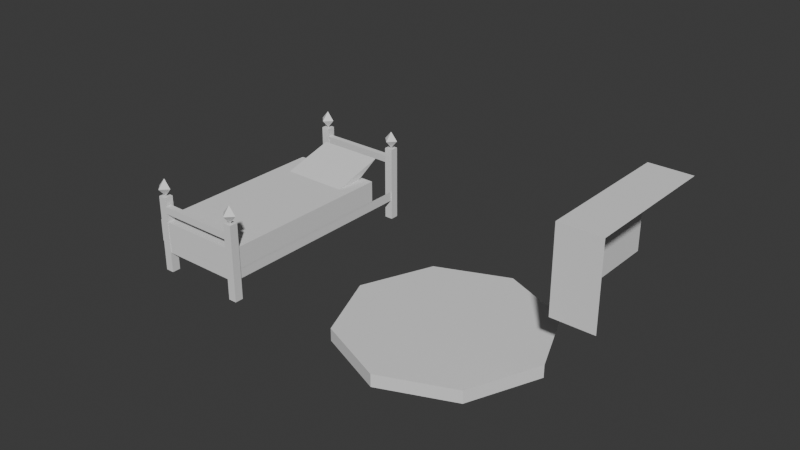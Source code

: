 # Source: furniture.blend  (saved by Blender 4.0.36; exported with 4.5.12 LTS)
import bpy
from mathutils import Matrix  # noqa: F401  (used for matrix-valued properties, if any)

bpy.ops.wm.read_factory_settings(use_empty=True)
scene = bpy.context.scene
scene.name = 'Scene'

# ---- collections
col_collection = bpy.data.collections.new('Collection'); scene.collection.children.link(col_collection)

# ---- world
world_world = bpy.data.worlds.new('World'); scene.world = world_world
world_world.use_nodes = True; world_world.node_tree.nodes.clear()
_N = world_world.node_tree.nodes; _L = world_world.node_tree.links
n0 = _N.new('ShaderNodeOutputWorld'); n0.name = 'World Output'; n0.location = (300, 300)
n1 = _N.new('ShaderNodeBackground'); n1.name = 'Background'; n1.location = (10, 300)
n1.inputs[0].default_value = (0.05088, 0.05088, 0.05088, 1.0)
_L.new(n1.outputs[0], n0.inputs[0])
n0.is_active_output = True
world_world.color = (0.05088, 0.05088, 0.05088)
world_world.use_sun_shadow = False
world_world.sun_shadow_jitter_overblur = 0.0

# ---- meshes
me_cube_001 = bpy.data.meshes.new('Cube.001')
me_cube_001.from_pydata([(3.896, 2.5, 1.705), (3.896, 4.5, 2.897), (4.5, 4.5, 2.897), (3.896, 2.5, 2.897), (4.5, 2.5, 2.897), (3.849, 2.562, 0.8377), (3.849, 2.562, 1.014), (3.436, 1.566, 0.8377), (3.436, 1.566, 1.014), (2.44, 1.153, 0.8377), (2.44, 1.153, 1.014), (1.443, 1.566, 0.8377), (1.443, 1.566, 1.014), (1.031, 2.562, 0.8377), (1.031, 2.562, 1.014), (1.443, 3.559, 1.014), (2.44, 3.971, 1.014), (2.44, 2.562, 1.014), (3.436, 3.559, 1.014), (2.614, 2.562, 0.0), (2.614, 2.562, 0.8377), (2.563, 2.439, 0.0), (2.563, 2.439, 0.8377), (2.44, 2.388, 0.0), (2.44, 2.388, 0.8377), (2.317, 2.439, 0.0), (2.317, 2.439, 0.8377), (2.266, 2.562, 0.0), (2.266, 2.562, 0.8377), (-1.314, 2.488, 1.224), (-1.179, 2.488, 0.0), (-1.179, 2.488, 1.224), (-1.314, 2.352, 0.0), (-1.314, 2.352, 1.224), (-1.179, 2.352, 0.0), (-1.179, 2.352, 1.224), (-2.689, 2.488, 1.224), (-2.554, 2.488, 1.224), (-2.689, 2.352, 0.0), (-2.689, 2.352, 1.224), (-2.554, 2.352, 0.0), (-2.554, 2.352, 1.224), (-1.191, 5.339, 0.8356), (-1.314, 5.942, 1.224), (-1.179, 5.942, 1.224), (-1.314, 5.807, 0.0), (-1.314, 5.807, 1.224), (-1.179, 5.807, 0.0), (-1.179, 5.807, 1.224), (-2.689, 5.942, 1.224), (-2.554, 5.942, 0.0), (-2.554, 5.942, 1.224), (-2.689, 5.807, 0.0), (-2.689, 5.807, 1.224), (-2.554, 5.807, 0.0), (-2.554, 5.807, 1.224), (-2.463, 5.652, 1.071), (-2.554, 2.361, 0.3271), (-2.554, 2.361, 0.4863), (-1.314, 2.361, 0.3271), (-1.314, 2.361, 0.4863), (-2.709, 2.358, 0.4843), (-2.709, 2.358, 0.8356), (-1.191, 2.358, 0.4843), (-1.191, 2.358, 0.8356), (-2.554, 2.352, 0.9734), (-2.554, 2.352, 1.088), (-1.314, 2.352, 0.9734), (-1.314, 2.352, 1.088), (-2.554, 5.82, 0.9734), (-2.554, 5.81, 1.088), (-1.314, 5.82, 0.9734), (-1.314, 5.81, 1.088), (-1.126, 2.42, 1.361), (-1.246, 2.3, 1.361), (-1.246, 2.42, 1.5), (-1.367, 2.42, 1.361), (-2.502, 2.42, 1.361), (-1.246, 2.42, 1.222), (-2.622, 2.3, 1.361), (-2.622, 2.42, 1.5), (-2.743, 2.42, 1.361), (-2.622, 2.42, 1.222), (-1.126, 5.878, 1.361), (-1.246, 5.757, 1.361), (-1.246, 5.878, 1.5), (-1.367, 5.878, 1.361), (-2.502, 5.878, 1.361), (-1.246, 5.878, 1.222), (-2.622, 5.757, 1.361), (-2.622, 5.878, 1.5), (-2.743, 5.878, 1.361), (-2.622, 5.878, 1.222), (-1.386, 5.229, 0.8291), (-1.386, 5.652, 1.071), (-2.463, 4.767, 0.8291), (-2.463, 5.213, 0.9541), (-1.386, 4.767, 0.8291), (-1.386, 5.213, 0.9541), (3.436, 1.566, 1.014), (3.849, 2.562, 1.014), (2.44, 1.153, 1.014), (1.443, 1.566, 1.014), (1.031, 2.562, 1.014), (3.896, 4.5, 1.705), (3.896, 4.5, 2.897), (3.896, 2.5, 1.705), (3.896, 2.5, 2.897), (3.896, 2.5, 2.897), (4.5, 2.5, 1.705), (4.5, 2.5, 2.897), (-2.554, 2.488, 0.0), (-2.554, 2.488, 1.224), (-2.554, 2.352, 0.0), (-2.554, 2.352, 1.224), (-1.179, 5.942, 0.0), (-1.179, 5.942, 1.224), (-1.179, 5.807, 0.0), (-1.179, 5.807, 1.224), (-2.554, 2.447, 1.088), (-1.194, 2.488, 0.4863), (-1.194, 2.488, 0.3271), (-1.194, 5.807, 0.3271), (-1.194, 5.807, 0.4863), (-1.314, 2.447, 1.088), (-2.554, 2.352, 1.088), (-1.314, 2.352, 1.088), (-2.554, 5.904, 1.088), (-1.314, 5.904, 1.088), (-2.554, 5.81, 1.088), (-1.314, 5.81, 1.088), (-1.191, 5.339, 0.8356), (-2.709, 5.339, 0.8356), (-2.709, 2.358, 0.8356), (-1.191, 2.358, 0.8356), (-1.191, 5.339, 0.4843), (-1.191, 2.358, 0.4843), (-1.191, 2.358, 0.8356), (-1.179, 2.352, 1.224), (-1.179, 2.352, 0.0), (-1.179, 2.488, 1.224)], [], [(4, 2, 1, 3), (5, 100, 99, 7), (7, 99, 101, 9), (9, 101, 102, 11), (11, 102, 103, 13), (18, 16, 17), (10, 8, 17), (17, 15, 14), (17, 16, 15), (8, 6, 17), (12, 10, 17), (19, 20, 22, 21), (21, 22, 24, 23), (23, 24, 26, 25), (25, 26, 28, 27), (6, 18, 17), (14, 12, 17), (30, 140, 138, 139), (34, 35, 33, 32), (35, 31, 29, 33), (40, 41, 39, 38), (41, 37, 36, 39), (135, 42, 137, 136), (47, 48, 46, 45), (48, 44, 43, 46), (63, 64, 62, 61), (50, 51, 55, 54), (54, 55, 53, 52), (67, 68, 66, 65), (55, 51, 49, 53), (59, 60, 58, 57), (71, 72, 70, 69), (78, 73, 74), (73, 75, 74), (78, 74, 76), (74, 75, 76), (79, 80, 81), (82, 79, 81), (77, 80, 79), (82, 77, 79), (88, 83, 84), (83, 85, 84), (88, 84, 86), (84, 85, 86), (89, 90, 91), (92, 89, 91), (87, 90, 89), (92, 87, 89), (93, 94, 98, 97), (97, 98, 96, 95), (98, 94, 56, 96), (109, 110, 108, 0), (111, 112, 114, 113), (115, 116, 118, 117), (130, 128, 127, 129), (126, 124, 119, 125), (122, 123, 120, 121), (134, 131, 132, 133), (106, 107, 105, 104)])
_ca = me_cube_001.color_attributes.new('Attribute', 'BYTE_COLOR', 'CORNER')
_ca.data.foreach_set('color', [0.05127, 0.05127, 0.05127, 1.0, 0.05127, 0.05127, 0.05127, 1.0, 0.05127, 0.05127, 0.05127, 1.0, 0.05127, 0.05127, 0.05127, 1.0, 0.0331, 0.0331, 0.0331, 1.0, 0.01938, 0.01938, 0.01938, 1.0, 0.01938, 0.01938, 0.01938, 1.0, 0.0331, 0.0331, 0.0331, 1.0, 0.0331, 0.0331, 0.0331, 1.0, 0.01938, 0.01938, 0.01938, 1.0, 0.01938, 0.01938, 0.01938, 1.0, 0.0331, 0.0331, 0.0331, 1.0, 0.0331, 0.0331, 0.0331, 1.0, 0.01938, 0.01938, 0.01938, 1.0, 0.01938, 0.01938, 0.01938, 1.0, 0.0331, 0.0331, 0.0331, 1.0, 0.0331, 0.0331, 0.0331, 1.0, 0.01938, 0.01938, 0.01938, 1.0, 0.01938, 0.01938, 0.01938, 1.0, 0.0331, 0.0331, 0.0331, 1.0, 0.07421, 0.07227, 0.07227, 1.0, 0.07421, 0.07227, 0.07227, 1.0, 0.2159, 0.2122, 0.2122, 1.0, 0.07421, 0.07227, 0.07227, 1.0, 0.07421, 0.07227, 0.07227, 1.0, 0.2159, 0.2122, 0.2122, 1.0, 0.2159, 0.2122, 0.2122, 1.0, 0.07421, 0.07227, 0.07227, 1.0, 0.07421, 0.07227, 0.07227, 1.0, 0.2159, 0.2122, 0.2122, 1.0, 0.07421, 0.07227, 0.07227, 1.0, 0.07421, 0.07227, 0.07227, 1.0, 0.07421, 0.07227, 0.07227, 1.0, 0.07421, 0.07227, 0.07227, 1.0, 0.2159, 0.2122, 0.2122, 1.0, 0.07421, 0.07227, 0.07227, 1.0, 0.07421, 0.07227, 0.07227, 1.0, 0.2159, 0.2122, 0.2122, 1.0, 0.0331, 0.0331, 0.0331, 1.0, 0.02624, 0.02624, 0.02624, 1.0, 0.02624, 0.02624, 0.02624, 1.0, 0.0331, 0.0331, 0.0331, 1.0, 0.0331, 0.0331, 0.0331, 1.0, 0.02624, 0.02624, 0.02624, 1.0, 0.02624, 0.02624, 0.02624, 1.0, 0.0331, 0.0331, 0.0331, 1.0, 0.0331, 0.0331, 0.0331, 1.0, 0.02624, 0.02624, 0.02624, 1.0, 0.02624, 0.02624, 0.02624, 1.0, 0.0331, 0.0331, 0.0331, 1.0, 0.0331, 0.0331, 0.0331, 1.0, 0.02624, 0.02624, 0.02624, 1.0, 0.02624, 0.02624, 0.02624, 1.0, 0.0331, 0.0331, 0.0331, 1.0, 0.07421, 0.07227, 0.07227, 1.0, 0.07421, 0.07227, 0.07227, 1.0, 0.2159, 0.2122, 0.2122, 1.0, 0.07421, 0.07227, 0.07227, 1.0, 0.07421, 0.07227, 0.07227, 1.0, 0.2159, 0.2122, 0.2122, 1.0, 0.0999, 0.0999, 0.0999, 1.0, 0.0999, 0.0999, 0.0999, 1.0, 0.0999, 0.0999, 0.0999, 1.0, 0.0999, 0.0999, 0.0999, 1.0, 0.05127, 0.05127, 0.05127, 1.0, 0.05127, 0.05127, 0.05127, 1.0, 0.05127, 0.05127, 0.05127, 1.0, 0.05127, 0.05127, 0.05127, 1.0, 0.05127, 0.05127, 0.05127, 1.0, 0.05127, 0.05127, 0.05127, 1.0, 0.05127, 0.05127, 0.05127, 1.0, 0.05127, 0.05127, 0.05127, 1.0, 0.05127, 0.05127, 0.05127, 1.0, 0.05127, 0.05127, 0.05127, 1.0, 0.05127, 0.05127, 0.05127, 1.0, 0.05127, 0.05127, 0.05127, 1.0, 0.05127, 0.05127, 0.05127, 1.0, 0.05127, 0.05127, 0.05127, 1.0, 0.05127, 0.05127, 0.05127, 1.0, 0.05127, 0.05127, 0.05127, 1.0, 0.1714, 0.1714, 0.1714, 1.0, 0.1714, 0.1714, 0.1714, 1.0, 0.1714, 0.1714, 0.1714, 1.0, 0.1714, 0.1714, 0.1714, 1.0, 0.05127, 0.05127, 0.05127, 1.0, 0.05127, 0.05127, 0.05127, 1.0, 0.05127, 0.05127, 0.05127, 1.0, 0.05127, 0.05127, 0.05127, 1.0, 0.05127, 0.05127, 0.05127, 1.0, 0.05127, 0.05127, 0.05127, 1.0, 0.05127, 0.05127, 0.05127, 1.0, 0.05127, 0.05127, 0.05127, 1.0, 0.1714, 0.1714, 0.1714, 1.0, 0.1714, 0.1714, 0.1714, 1.0, 0.1714, 0.1714, 0.1714, 1.0, 0.1714, 0.1714, 0.1714, 1.0, 0.0999, 0.0999, 0.0999, 1.0, 0.0999, 0.0999, 0.0999, 1.0, 0.0999, 0.0999, 0.0999, 1.0, 0.0999, 0.0999, 0.0999, 1.0, 0.05127, 0.05127, 0.05127, 1.0, 0.05127, 0.05127, 0.05127, 1.0, 0.05127, 0.05127, 0.05127, 1.0, 0.05127, 0.05127, 0.05127, 1.0, 0.05127, 0.05127, 0.05127, 1.0, 0.05127, 0.05127, 0.05127, 1.0, 0.05127, 0.05127, 0.05127, 1.0, 0.05127, 0.05127, 0.05127, 1.0, 0.05127, 0.05127, 0.05127, 1.0, 0.05127, 0.05127, 0.05127, 1.0, 0.05127, 0.05127, 0.05127, 1.0, 0.05127, 0.05127, 0.05127, 1.0, 0.05127, 0.05127, 0.05127, 1.0, 0.05127, 0.05127, 0.05127, 1.0, 0.05127, 0.05127, 0.05127, 1.0, 0.05127, 0.05127, 0.05127, 1.0, 0.05127, 0.05127, 0.05127, 1.0, 0.05127, 0.05127, 0.05127, 1.0, 0.05127, 0.05127, 0.05127, 1.0, 0.05127, 0.05127, 0.05127, 1.0, 0.05127, 0.05127, 0.05127, 1.0, 0.05127, 0.05127, 0.05127, 1.0, 0.05127, 0.05127, 0.05127, 1.0, 0.05127, 0.05127, 0.05127, 1.0, 0.05127, 0.05127, 0.05127, 1.0, 0.05127, 0.05127, 0.05127, 1.0, 0.05127, 0.05127, 0.05127, 1.0, 0.05127, 0.05127, 0.05127, 1.0, 0.05127, 0.05127, 0.05127, 1.0, 0.05127, 0.05127, 0.05127, 1.0, 0.05127, 0.05127, 0.05127, 1.0, 0.05127, 0.05127, 0.05127, 1.0, 0.05127, 0.05127, 0.05127, 1.0, 0.05127, 0.05127, 0.05127, 1.0, 0.05127, 0.05127, 0.05127, 1.0, 0.05127, 0.05127, 0.05127, 1.0, 0.05127, 0.05127, 0.05127, 1.0, 0.05127, 0.05127, 0.05127, 1.0, 0.05127, 0.05127, 0.05127, 1.0, 0.05127, 0.05127, 0.05127, 1.0, 0.05127, 0.05127, 0.05127, 1.0, 0.05127, 0.05127, 0.05127, 1.0, 0.05127, 0.05127, 0.05127, 1.0, 0.05127, 0.05127, 0.05127, 1.0, 0.05127, 0.05127, 0.05127, 1.0, 0.05127, 0.05127, 0.05127, 1.0, 0.05127, 0.05127, 0.05127, 1.0, 0.05127, 0.05127, 0.05127, 1.0, 0.05127, 0.05127, 0.05127, 1.0, 0.05127, 0.05127, 0.05127, 1.0, 0.05127, 0.05127, 0.05127, 1.0, 0.05127, 0.05127, 0.05127, 1.0, 0.05127, 0.05127, 0.05127, 1.0, 0.05127, 0.05127, 0.05127, 1.0, 0.05127, 0.05127, 0.05127, 1.0, 0.05127, 0.05127, 0.05127, 1.0, 0.05127, 0.05127, 0.05127, 1.0, 0.05127, 0.05127, 0.05127, 1.0, 0.05127, 0.05127, 0.05127, 1.0, 0.05127, 0.05127, 0.05127, 1.0, 0.05127, 0.05127, 0.05127, 1.0, 0.05127, 0.05127, 0.05127, 1.0, 0.05127, 0.05127, 0.05127, 1.0, 0.05127, 0.05127, 0.05127, 1.0, 0.05127, 0.05127, 0.05127, 1.0, 0.05127, 0.05127, 0.05127, 1.0, 0.05127, 0.05127, 0.05127, 1.0, 0.05127, 0.05127, 0.05127, 1.0, 0.2159, 0.2122, 0.2122, 1.0, 0.2159, 0.2122, 0.2122, 1.0, 0.2159, 0.2122, 0.2122, 1.0, 0.2159, 0.2122, 0.2122, 1.0, 0.2159, 0.2122, 0.2122, 1.0, 0.2159, 0.2122, 0.2122, 1.0, 0.2159, 0.2122, 0.2122, 1.0, 0.2159, 0.2122, 0.2122, 1.0, 0.2159, 0.2122, 0.2122, 1.0, 0.2159, 0.2122, 0.2122, 1.0, 0.2159, 0.2122, 0.2122, 1.0, 0.2159, 0.2122, 0.2122, 1.0, 0.05127, 0.05127, 0.05127, 1.0, 0.05127, 0.05127, 0.05127, 1.0, 0.05127, 0.05127, 0.05127, 1.0, 0.2159, 0.2122, 0.2122, 1.0, 0.0999, 0.0999, 0.0999, 1.0, 0.0999, 0.0999, 0.0999, 1.0, 0.0999, 0.0999, 0.0999, 1.0, 0.0999, 0.0999, 0.0999, 1.0, 0.0999, 0.0999, 0.0999, 1.0, 0.0999, 0.0999, 0.0999, 1.0, 0.0999, 0.0999, 0.0999, 1.0, 0.0999, 0.0999, 0.0999, 1.0, 0.0999, 0.0999, 0.0999, 1.0, 0.0999, 0.0999, 0.0999, 1.0, 0.0999, 0.0999, 0.0999, 1.0, 0.0999, 0.0999, 0.0999, 1.0, 0.0999, 0.0999, 0.0999, 1.0, 0.0999, 0.0999, 0.0999, 1.0, 0.0999, 0.0999, 0.0999, 1.0, 0.0999, 0.0999, 0.0999, 1.0, 0.0999, 0.0999, 0.0999, 1.0, 0.0999, 0.0999, 0.0999, 1.0, 0.0999, 0.0999, 0.0999, 1.0, 0.0999, 0.0999, 0.0999, 1.0, 0.1714, 0.1714, 0.1714, 1.0, 0.1714, 0.1714, 0.1714, 1.0, 0.1714, 0.1714, 0.1714, 1.0, 0.1714, 0.1714, 0.1714, 1.0, 0.2159, 0.2122, 0.2122, 1.0, 0.05127, 0.05127, 0.05127, 1.0, 0.05127, 0.05127, 0.05127, 1.0, 0.2159, 0.2122, 0.2122, 1.0])
me_cube_001.use_remesh_preserve_volume = False
me_cube_001.use_remesh_preserve_attributes = False
me_cube_001.use_mirror_vertex_groups = False
me_cube_001.update()

# ---- objects
ob_furniture = bpy.data.objects.new('Furniture', me_cube_001)

# ---- transforms, parenting, visibility, modifiers, constraints
ob_furniture.location = (0.0, 0.0, 0.0)
ob_furniture.lineart.crease_threshold = 0.0

# ---- collection membership
col_collection.objects.link(ob_furniture)

# ---- scene / render settings (as saved in the file)
scene.frame_start = 1; scene.frame_end = 250; scene.frame_set(1)
scene.render.engine = 'CYCLES'
scene.cycles.samples = 256
scene.cycles.sampling_pattern = 'TABULATED_SOBOL'
scene.cycles.max_bounces = 4
scene.cycles.transmission_bounces = 6
bpy.context.view_layer.update()

# ---- added for rendering (the .blend has no active camera and no usable light): camera, sun
cam_auto = bpy.data.cameras.new('AutoCamera')
cam_auto.lens = 50.0
cam_auto.sensor_width = 36.0
cam_auto.clip_end = 1000.0
ob_auto_camera = bpy.data.objects.new('AutoCamera', cam_auto)
scene.collection.objects.link(ob_auto_camera)
ob_auto_camera.location = (9.34747, -6.61467, 8.22346)
ob_auto_camera.rotation_euler = (1.09748, -7.21219e-08, 0.694738)
scene.camera = ob_auto_camera
light_auto_sun = bpy.data.lights.new('AutoSun', 'SUN')
light_auto_sun.energy = 3.0
light_auto_sun.angle = 0.0523599
ob_auto_sun = bpy.data.objects.new('AutoSun', light_auto_sun)
scene.collection.objects.link(ob_auto_sun)
ob_auto_sun.rotation_euler = (0.872665, 0.174533, 0.523599)
bpy.context.view_layer.update()
